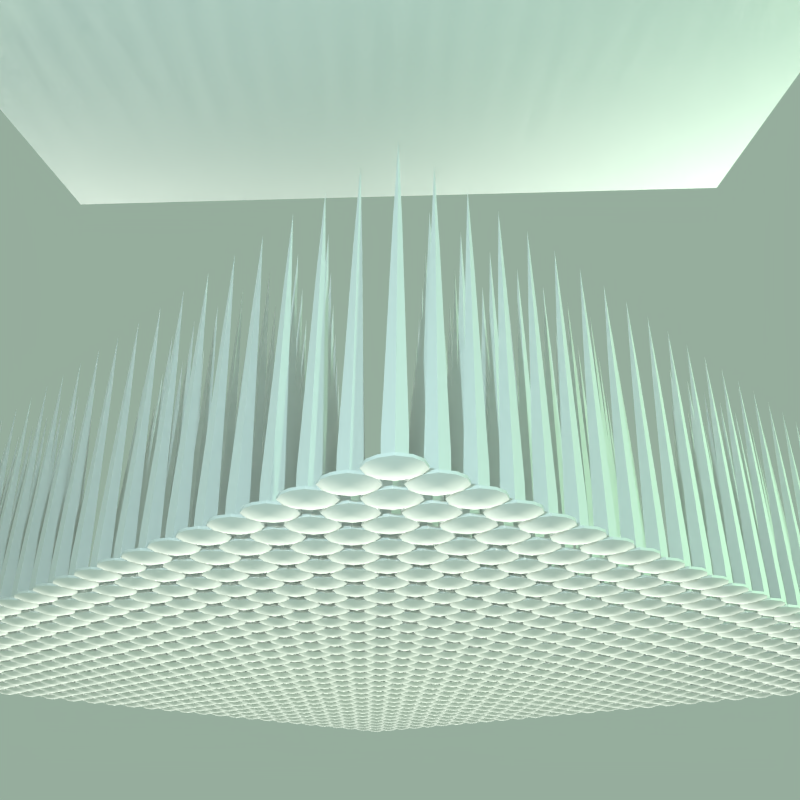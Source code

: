 # Source: RenderSketchGame-RyanGreen-0617.blend  (saved by Blender 2.71.0; exported with 4.5.12 LTS)
import bpy
from mathutils import Matrix  # noqa: F401  (used for matrix-valued properties, if any)

bpy.ops.wm.read_factory_settings(use_empty=True)
scene = bpy.context.scene
scene.name = 'Scene'

# ---- collections
col_collection_1 = bpy.data.collections.new('Collection 1'); scene.collection.children.link(col_collection_1)

# ---- materials (node trees are filled in below, after node groups)
mat_material = bpy.data.materials.new('Material')
mat_material.alpha_threshold = 0.0
mat_material.roughness = 0.5
mat_material.line_color = (0.0, 0.0, 0.0, 1.0)

# ---- material node trees

# ---- world
world_world = bpy.data.worlds.new('World'); scene.world = world_world
world_world.use_nodes = True; world_world.node_tree.nodes.clear()
_N = world_world.node_tree.nodes; _L = world_world.node_tree.links
n0 = _N.new('ShaderNodeOutputWorld'); n0.name = 'World Output'; n0.location = (300, 300)
n1 = _N.new('ShaderNodeBackground'); n1.name = 'Background'; n1.location = (10, 300)
n2 = _N.new('ShaderNodeRGB'); n2.name = 'RGB'; n2.location = (-180, 300)
n2.outputs[0].default_value = (0.3053, 0.42, 0.3375, 1.0)
_L.new(n1.outputs[0], n0.inputs[0])
_L.new(n2.outputs[0], n1.inputs[0])
n0.is_active_output = True
world_world.color = (0.05088, 0.05088, 0.05088)
world_world.use_sun_shadow = False
world_world.sun_shadow_jitter_overblur = 0.0
world_world.cycles.sampling_method = 'MANUAL'
world_world.cycles.sample_map_resolution = 256

# ---- cameras
cam_camera = bpy.data.cameras.new('Camera')
cam_camera.clip_end = 100.0
cam_camera.lens = 35.0
cam_camera.sensor_width = 32.0
cam_camera.sensor_height = 18.0
cam_camera.ortho_scale = 7.314
cam_camera.dof.focus_distance = 0.0

# ---- lights
light_area_003 = bpy.data.lights.new('Area.003', 'AREA')
light_area_003.color = (0.7969, 1.0, 0.5359)
light_area_003.transmission_factor = 0.0
light_area_003.energy = 235.6
light_area_003.shadow_buffer_clip_start = 0.5
light_area_003.shadow_soft_size = 1.0
light_area_003.shadow_maximum_resolution = 0.006
light_area_003.use_absolute_resolution = True
light_area_003.size = 1.0
light_area_003.size_y = 0.1
light_area_003.cycles.use_multiple_importance_sampling = False
light_area_002 = bpy.data.lights.new('Area.002', 'AREA')
light_area_002.color = (0.529, 1.0, 0.5997)
light_area_002.transmission_factor = 0.0
light_area_002.energy = 471.2
light_area_002.shadow_buffer_clip_start = 0.5
light_area_002.shadow_soft_size = 0.1
light_area_002.shadow_maximum_resolution = 0.006
light_area_002.use_absolute_resolution = True
light_area_002.size = 0.1
light_area_002.size_y = 0.1
light_area_002.cycles.use_multiple_importance_sampling = False
light_area = bpy.data.lights.new('Area', 'AREA')
light_area.color = (0.6234, 0.9429, 1.0)
light_area.transmission_factor = 0.0
light_area.energy = 628.3
light_area.shadow_buffer_clip_start = 0.5
light_area.shadow_soft_size = 0.1
light_area.shadow_maximum_resolution = 0.006
light_area.use_absolute_resolution = True
light_area.size = 0.1
light_area.size_y = 0.1
light_area.cycles.use_multiple_importance_sampling = False
light_lamp = bpy.data.lights.new('Lamp', 'SUN')
light_lamp.color = (0.9404, 1.0, 0.8829)
light_lamp.transmission_factor = 0.0
light_lamp.cutoff_distance = 30.0
light_lamp.angle = 0.1993
light_lamp.shadow_buffer_clip_start = 1.001
light_lamp.shadow_soft_size = 0.1
light_lamp.shadow_cascade_max_distance = 1000.0
light_lamp.cycles.use_multiple_importance_sampling = False

# ---- meshes
me_plane = bpy.data.meshes.new('Plane')
me_plane.from_pydata([(-1.0, -1.0, 0.0), (1.0, -1.0, 0.0), (-1.0, 1.0, 0.0), (1.0, 1.0, 0.0)], [], [(0, 1, 3, 2)])
me_plane.use_remesh_preserve_volume = False
me_plane.use_remesh_preserve_attributes = False
me_plane.use_mirror_vertex_groups = False
me_plane.update()
me_cube = bpy.data.meshes.new('Cube')
me_cube.from_pydata([(1.0, 1.0, 0.1218), (1.0, -1.0, 0.1218), (-1.0, -1.0, 0.1218), (-1.0, 1.0, 0.1218), (1.0, 1.0, 0.2698), (1.0, -1.0, 0.2698), (-1.0, -1.0, 0.2698), (-1.0, 1.0, 0.2698), (1.284, 0.3333, 0.1218), (1.284, -0.3333, 0.1218), (-1.284, -0.3333, 0.1218), (-1.284, 0.3333, 0.1218), (1.284, 0.3333, 0.2698), (1.284, -0.3333, 0.2698), (-1.284, -0.3333, 0.2698), (-1.284, 0.3333, 0.2698), (0.3333, 1.37, 0.1218), (-0.3333, 1.37, 0.1218), (0.3333, -1.37, 0.1218), (-0.3333, -1.37, 0.1218), (0.3333, 1.37, 0.2698), (-0.3333, 1.37, 0.2698), (0.3333, -1.37, 0.2698), (-0.3333, -1.37, 0.2698), (0.428, 0.4566, -0.1258), (-0.428, 0.4566, -0.1258), (0.428, -0.4566, -0.1258), (-0.428, -0.4566, -0.1258), (-0.3903, 0.4164, 0.2698), (0.3903, 0.4164, 0.2698), (-0.3903, -0.4164, 0.2698), (0.3903, -0.4164, 0.2698), (-0.1547, 0.165, 12.31), (0.1547, 0.165, 12.31), (-0.1547, -0.165, 12.31), (0.1547, -0.165, 12.31), (-1.341e-07, -2.272e-07, 17.39), (-1.341e-07, -2.272e-07, 17.39), (-1.341e-07, -2.272e-07, 17.39), (-1.341e-07, -2.272e-07, 17.39), (-0.3976, 0.4242, 1.607), (-0.3976, -0.4242, 1.607), (0.3976, -0.4242, 1.607), (0.3976, 0.4242, 1.607)], [], [(27, 19, 2, 10), (30, 14, 6, 23), (9, 13, 5, 1), (19, 23, 6, 2), (11, 15, 7, 3), (21, 17, 3, 7), (17, 25, 11, 3), (25, 27, 10, 11), (21, 7, 15, 28), (28, 15, 14, 30), (0, 4, 12, 8), (8, 12, 13, 9), (2, 6, 14, 10), (10, 14, 15, 11), (9, 1, 18, 26), (26, 18, 19, 27), (13, 31, 22, 5), (31, 30, 23, 22), (1, 5, 22, 18), (18, 22, 23, 19), (4, 0, 16, 20), (20, 16, 17, 21), (0, 8, 24, 16), (16, 24, 25, 17), (8, 9, 26, 24), (24, 26, 27, 25), (4, 20, 29, 12), (20, 21, 28, 29), (12, 29, 31, 13), (40, 41, 34, 32), (32, 34, 38, 36), (42, 43, 33, 35), (41, 42, 35, 34), (43, 40, 32, 33), (37, 36, 38, 39), (35, 33, 37, 39), (34, 35, 39, 38), (33, 32, 36, 37), (28, 30, 41, 40), (31, 29, 43, 42), (30, 31, 42, 41), (29, 28, 40, 43)])
me_cube.polygons.foreach_set('use_smooth', [True] * 42)
me_cube.materials.append(mat_material)
me_cube.use_remesh_preserve_volume = False
me_cube.use_remesh_preserve_attributes = False
me_cube.use_mirror_vertex_groups = False
me_cube.update()

# ---- objects
ob_area_002 = bpy.data.objects.new('Area.002', light_area_003)
ob_area_001 = bpy.data.objects.new('Area.001', light_area_002)
ob_area = bpy.data.objects.new('Area', light_area)
ob_plane = bpy.data.objects.new('Plane', me_plane)
ob_cube = bpy.data.objects.new('Cube', me_cube)
ob_lamp = bpy.data.objects.new('Lamp', light_lamp)
ob_camera = bpy.data.objects.new('Camera', cam_camera)

# ---- transforms, parenting, visibility, modifiers, constraints
ob_area_002.location = (-0.2294, -7.942, 21.28)
ob_area_002.rotation_euler = (5.963, 0.1733, -0.05714)
ob_area_002.lineart.crease_threshold = 0.0
ob_area_001.location = (10.77, 0.06669, 4.441)
ob_area_001.rotation_euler = (4.712, -0.0, -0.7609)
ob_area_001.lineart.crease_threshold = 0.0
ob_area.location = (-1.257, 9.44, 4.441)
ob_area.rotation_euler = (4.712, -0.0, -0.08048)
ob_area.lineart.crease_threshold = 0.0
ob_plane.location = (0.0, 0.0, 0.0)
ob_plane.scale = (4.671, 4.671, 4.671)
ob_plane.hide_viewport = True
ob_plane.lineart.crease_threshold = 0.0
ob_cube.location = (0.0, 0.0, 4.759)
ob_cube.rotation_euler = (3.001, -0.1768, -0.7928)
ob_cube.scale = (0.2046, 0.2046, 0.2046)
ob_cube.lock_rotations_4d = False
ob_cube.empty_display_type = 'ARROWS'
ob_cube.lineart.crease_threshold = 0.0
_m = ob_cube.modifiers.new('Array', 'ARRAY')
_m.count = 30
_m.constant_offset_displace = (0.0, 0.0, 0.0)
_m = ob_cube.modifiers.new('Array.001', 'ARRAY')
_m.count = 30
_m.constant_offset_displace = (0.0, 0.0, 0.0)
_m.relative_offset_displace = (0.0, 1.0, 0.0)
_m = ob_cube.modifiers.new('EdgeSplit', 'EDGE_SPLIT')
ob_lamp.location = (4.076, -21.59, 5.904)
ob_lamp.rotation_euler = (1.149, -0.0, 0.0)
ob_lamp.lock_rotations_4d = False
ob_lamp.empty_display_type = 'ARROWS'
ob_lamp.color = (0.0, 0.0, 0.0, 0.0)
ob_lamp.lineart.crease_threshold = 0.0
ob_camera.location = (0.1646, 7.17, 5.817)
ob_camera.rotation_euler = (-1.343, -0.01888, -0.01941)
ob_camera.lock_rotations_4d = False
ob_camera.empty_display_type = 'ARROWS'
ob_camera.color = (0.0, 0.0, 0.0, 0.0)
ob_camera.display_type = 'WIRE'
ob_camera.lineart.crease_threshold = 0.0

# ---- collection membership
col_collection_1.objects.link(ob_area_002)
col_collection_1.objects.link(ob_area_001)
col_collection_1.objects.link(ob_area)
col_collection_1.objects.link(ob_plane)
col_collection_1.objects.link(ob_cube)
col_collection_1.objects.link(ob_lamp)
col_collection_1.objects.link(ob_camera)

# ---- scene / render settings (as saved in the file)
scene.camera = ob_camera
scene.frame_start = 1; scene.frame_end = 250; scene.frame_set(0)
scene.render.engine = 'CYCLES'
scene.render.image_settings.color_depth = '16'
scene.render.resolution_x = 1080
scene.render.dither_intensity = 0.0
scene.cycles.use_denoising = False
scene.cycles.samples = 500
scene.cycles.sampling_pattern = 'TABULATED_SOBOL'
scene.cycles.light_sampling_threshold = 0.0
scene.cycles.use_adaptive_sampling = False
scene.cycles.use_light_tree = False
scene.cycles.blur_glossy = 0.0
scene.cycles.volume_bounces = 1
scene.cycles.pixel_filter_type = 'GAUSSIAN'
scene.cycles.sample_clamp_indirect = 0.0
scene.view_settings.view_transform = 'Standard'
bpy.context.view_layer.update()
